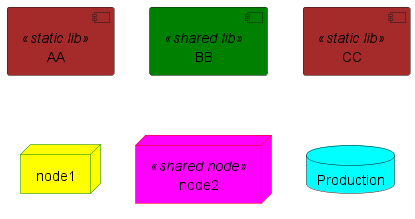

The diagram above was rendered by PlantUML. Its source (embedded in the PNG):
@startuml

skinparam component {
    backgroundColor<<static lib>> Brown
    backgroundColor<<shared lib>> Green
}

skinparam node {
    borderColor Green
    borderColor<<shared node>> red
    backgroundColor Yellow
    backgroundColor<<shared node>> Magenta
}

skinparam database {
    backgroundColor Aqua
}

component AA <<static lib>>
component BB <<shared lib>>
component CC <<static lib>>
node node1
node node2 <<shared node>>
database Production

@enduml